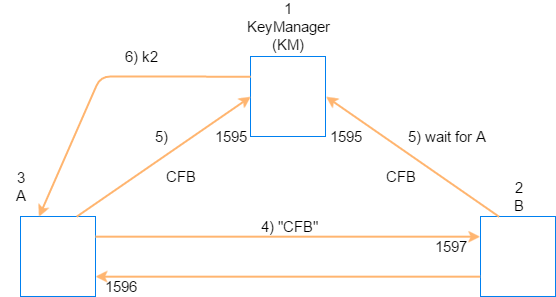

The diagram above was exported from draw.io. Its source (the exported page's mxGraphModel, read from the mxfile embedded in the PNG):
<mxGraphModel dx="1025" dy="611" grid="1" gridSize="10" guides="1" tooltips="1" connect="1" arrows="1" fold="1" page="1" pageScale="1" pageWidth="850" pageHeight="1100" background="#ffffff" math="0" shadow="0">
  <root>
    <mxCell id="0" />
    <mxCell id="1" parent="0" />
    <mxCell id="2" value="" style="whiteSpace=wrap;html=1;labelBackgroundColor=none;strokeColor=#0080F0;strokeWidth=1;fontSize=15;fontColor=#000000;" vertex="1" parent="1">
      <mxGeometry x="330" y="110" width="75" height="80" as="geometry" />
    </mxCell>
    <mxCell id="3" value="" style="whiteSpace=wrap;html=1;labelBackgroundColor=none;strokeColor=#0080F0;strokeWidth=1;fontSize=15;fontColor=#000000;" vertex="1" parent="1">
      <mxGeometry x="100" y="270" width="75" height="80" as="geometry" />
    </mxCell>
    <mxCell id="4" value="" style="whiteSpace=wrap;html=1;labelBackgroundColor=none;strokeColor=#0080F0;strokeWidth=1;fontSize=15;fontColor=#000000;" vertex="1" parent="1">
      <mxGeometry x="560" y="270" width="75" height="80" as="geometry" />
    </mxCell>
    <mxCell id="5" value="" style="endArrow=classic;html=1;strokeColor=#FFB570;strokeWidth=2;fontSize=15;fontColor=#000000;entryX=0;entryY=0.5;exitX=0.75;exitY=0;" edge="1" parent="1" source="3" target="2">
      <mxGeometry width="50" height="50" relative="1" as="geometry">
        <mxPoint x="100" y="420" as="sourcePoint" />
        <mxPoint x="150" y="370" as="targetPoint" />
      </mxGeometry>
    </mxCell>
    <mxCell id="6" value="" style="endArrow=classic;html=1;strokeColor=#FFB570;strokeWidth=2;fontSize=15;fontColor=#000000;entryX=0;entryY=0.25;exitX=1;exitY=0.25;" edge="1" parent="1" source="3" target="4">
      <mxGeometry width="50" height="50" relative="1" as="geometry">
        <mxPoint x="230" y="490" as="sourcePoint" />
        <mxPoint x="280" y="440" as="targetPoint" />
      </mxGeometry>
    </mxCell>
    <mxCell id="7" value="" style="endArrow=classic;html=1;strokeColor=#FFB570;strokeWidth=2;fontSize=15;fontColor=#000000;entryX=1;entryY=0.75;exitX=0;exitY=0.75;" edge="1" parent="1" source="4" target="3">
      <mxGeometry width="50" height="50" relative="1" as="geometry">
        <mxPoint x="310" y="500" as="sourcePoint" />
        <mxPoint x="360" y="450" as="targetPoint" />
      </mxGeometry>
    </mxCell>
    <mxCell id="8" value="" style="endArrow=classic;html=1;strokeColor=#FFB570;strokeWidth=2;fontSize=15;fontColor=#000000;entryX=1;entryY=0.5;exitX=0.25;exitY=0;" edge="1" parent="1" source="4" target="2">
      <mxGeometry width="50" height="50" relative="1" as="geometry">
        <mxPoint x="520" y="210" as="sourcePoint" />
        <mxPoint x="570" y="160" as="targetPoint" />
      </mxGeometry>
    </mxCell>
    <mxCell id="9" value="" style="endArrow=classic;html=1;strokeColor=#FFB570;strokeWidth=2;fontSize=15;fontColor=#000000;exitX=0;exitY=0.25;entryX=0.25;entryY=0;" edge="1" parent="1" source="2" target="3">
      <mxGeometry width="50" height="50" relative="1" as="geometry">
        <mxPoint x="190" y="160" as="sourcePoint" />
        <mxPoint x="240" y="110" as="targetPoint" />
        <Array as="points">
          <mxPoint x="180" y="130" />
        </Array>
      </mxGeometry>
    </mxCell>
    <mxCell id="10" value="1596" style="text;html=1;strokeColor=none;fillColor=none;align=center;verticalAlign=middle;whiteSpace=wrap;labelBackgroundColor=none;fontSize=15;fontColor=#000000;" vertex="1" parent="1">
      <mxGeometry x="180" y="330" width="40" height="20" as="geometry" />
    </mxCell>
    <mxCell id="11" value="1597" style="text;html=1;strokeColor=none;fillColor=none;align=center;verticalAlign=middle;whiteSpace=wrap;labelBackgroundColor=none;fontSize=15;fontColor=#000000;" vertex="1" parent="1">
      <mxGeometry x="510" y="290" width="40" height="20" as="geometry" />
    </mxCell>
    <mxCell id="12" value="1595" style="text;html=1;strokeColor=none;fillColor=none;align=center;verticalAlign=middle;whiteSpace=wrap;labelBackgroundColor=none;fontSize=15;fontColor=#000000;" vertex="1" parent="1">
      <mxGeometry x="405" y="180" width="40" height="20" as="geometry" />
    </mxCell>
    <mxCell id="13" value="1595" style="text;html=1;strokeColor=none;fillColor=none;align=center;verticalAlign=middle;whiteSpace=wrap;labelBackgroundColor=none;fontSize=15;fontColor=#000000;" vertex="1" parent="1">
      <mxGeometry x="290" y="180" width="40" height="20" as="geometry" />
    </mxCell>
    <mxCell id="14" value="1&lt;div&gt;KeyManager (KM)&lt;/div&gt;" style="text;html=1;strokeColor=none;fillColor=none;align=center;verticalAlign=middle;whiteSpace=wrap;labelBackgroundColor=none;fontSize=15;fontColor=#000000;" vertex="1" parent="1">
      <mxGeometry x="348" y="60" width="40" height="40" as="geometry" />
    </mxCell>
    <mxCell id="15" value="2&lt;div&gt;B&lt;/div&gt;" style="text;html=1;strokeColor=none;fillColor=none;align=center;verticalAlign=middle;whiteSpace=wrap;labelBackgroundColor=none;fontSize=15;fontColor=#000000;" vertex="1" parent="1">
      <mxGeometry x="578" y="230" width="40" height="40" as="geometry" />
    </mxCell>
    <mxCell id="16" value="3&lt;div&gt;A&lt;/div&gt;" style="text;html=1;strokeColor=none;fillColor=none;align=center;verticalAlign=middle;whiteSpace=wrap;labelBackgroundColor=none;fontSize=15;fontColor=#000000;" vertex="1" parent="1">
      <mxGeometry x="80" y="220" width="40" height="40" as="geometry" />
    </mxCell>
    <mxCell id="17" value="4) &quot;CFB&quot;" style="text;html=1;strokeColor=none;fillColor=none;align=center;verticalAlign=middle;whiteSpace=wrap;labelBackgroundColor=none;fontSize=15;fontColor=#000000;" vertex="1" parent="1">
      <mxGeometry x="322" y="270" width="92" height="20" as="geometry" />
    </mxCell>
    <mxCell id="18" value="5) wait for A" style="text;html=1;strokeColor=none;fillColor=none;align=center;verticalAlign=middle;whiteSpace=wrap;labelBackgroundColor=none;fontSize=15;fontColor=#000000;" vertex="1" parent="1">
      <mxGeometry x="480" y="180" width="92" height="20" as="geometry" />
    </mxCell>
    <mxCell id="21" value="CFB" style="text;html=1;strokeColor=none;fillColor=none;align=center;verticalAlign=middle;whiteSpace=wrap;labelBackgroundColor=none;fontSize=15;fontColor=#000000;" vertex="1" parent="1">
      <mxGeometry x="460" y="220" width="40" height="20" as="geometry" />
    </mxCell>
    <mxCell id="22" value="CFB" style="text;html=1;strokeColor=none;fillColor=none;align=center;verticalAlign=middle;whiteSpace=wrap;labelBackgroundColor=none;fontSize=15;fontColor=#000000;" vertex="1" parent="1">
      <mxGeometry x="240" y="220" width="40" height="20" as="geometry" />
    </mxCell>
    <mxCell id="24" value="6) k2" style="text;html=1;strokeColor=none;fillColor=none;align=center;verticalAlign=middle;whiteSpace=wrap;labelBackgroundColor=none;fontSize=15;fontColor=#000000;" vertex="1" parent="1">
      <mxGeometry x="200" y="100" width="40" height="20" as="geometry" />
    </mxCell>
    <mxCell id="25" value="5)" style="text;html=1;strokeColor=none;fillColor=none;align=center;verticalAlign=middle;whiteSpace=wrap;labelBackgroundColor=none;fontSize=15;fontColor=#000000;" vertex="1" parent="1">
      <mxGeometry x="220" y="180" width="40" height="20" as="geometry" />
    </mxCell>
  </root>
</mxGraphModel>